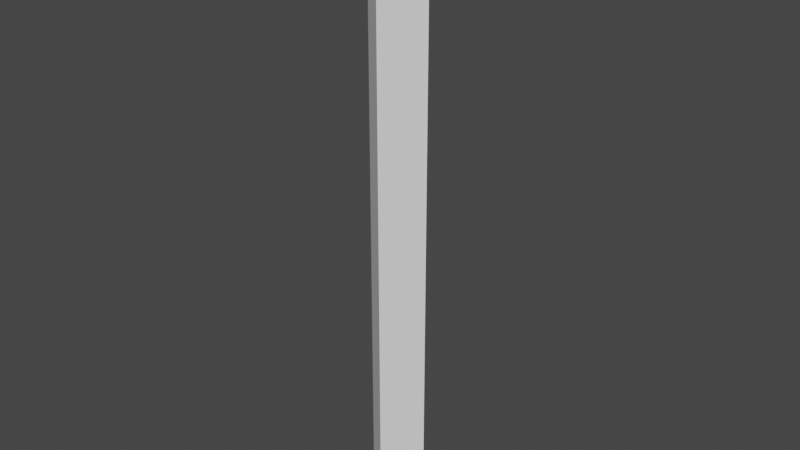 # Source: Guide3.0.blend  (saved by Blender 2.92.15; exported with 4.5.12 LTS)
import bpy
from mathutils import Matrix  # noqa: F401  (used for matrix-valued properties, if any)

bpy.ops.wm.read_factory_settings(use_empty=True)
scene = bpy.context.scene
scene.name = 'Scene'

# ---- collections
col_collection = bpy.data.collections.new('Collection'); scene.collection.children.link(col_collection)

# ---- world
world_world = bpy.data.worlds.new('World'); scene.world = world_world
world_world.use_nodes = True; world_world.node_tree.nodes.clear()
_N = world_world.node_tree.nodes; _L = world_world.node_tree.links
n0 = _N.new('ShaderNodeOutputWorld'); n0.name = 'World Output'; n0.location = (300, 300)
n1 = _N.new('ShaderNodeBackground'); n1.name = 'Background'; n1.location = (10, 300)
n1.inputs[0].default_value = (0.05088, 0.05088, 0.05088, 1.0)
_L.new(n1.outputs[0], n0.inputs[0])
n0.is_active_output = True
world_world.color = (0.05088, 0.05088, 0.05088)
world_world.use_sun_shadow = False
world_world.sun_shadow_jitter_overblur = 0.0

# ---- meshes
me_circle_011 = bpy.data.meshes.new('Circle.011')
me_circle_011.from_pydata([(-0.6784, 0.6784, -8.507), (-0.6723, 0.6835, -8.507), (-0.6653, 0.6872, -8.507), (-0.6577, 0.6895, -8.507), (-0.6498, 0.6903, -8.507), (-0.6419, 0.6895, -8.507), (-0.6343, 0.6872, -8.507), (-0.6273, 0.6835, -8.507), (-0.6211, 0.6784, -8.507), (-0.6161, 0.6723, -8.507), (-0.6123, 0.6653, -8.507), (-0.61, 0.6577, -8.507), (-0.6092, 0.6498, -8.507), (-0.61, 0.6419, -8.507), (-0.6123, 0.6343, -8.507), (-0.6161, 0.6273, -8.507), (-0.6211, 0.6211, -8.507), (-0.6273, 0.6161, -8.507), (-0.6343, 0.6123, -8.507), (-0.6419, 0.61, -8.507), (-0.6498, 0.6092, -8.507), (-0.6577, 0.61, -8.507), (-0.6653, 0.6123, -8.507), (-0.6723, 0.6161, -8.507), (-0.6784, 0.6211, -8.507), (-0.6835, 0.6273, -8.507), (-0.6872, 0.6343, -8.507), (-0.6895, 0.6419, -8.507), (-0.6903, 0.6498, -8.507), (-0.6895, 0.6577, -8.507), (-0.6872, 0.6653, -8.507), (-0.6835, 0.6723, -8.507), (-0.6784, 0.6784, -0.7618), (-0.6723, 0.6835, -0.7618), (-0.6653, 0.6872, -0.7618), (-0.6577, 0.6895, -0.7618), (-0.6498, 0.6903, -0.7618), (-0.6419, 0.6895, -0.7618), (-0.6343, 0.6872, -0.7618), (-0.6273, 0.6835, -0.7618), (-0.6211, 0.6784, -0.7618), (-0.6161, 0.6723, -0.7618), (-0.6123, 0.6653, -0.7618), (-0.61, 0.6577, -0.7618), (-0.6092, 0.6498, -0.7618), (-0.61, 0.6419, -0.7618), (-0.6123, 0.6343, -0.7618), (-0.6161, 0.6273, -0.7618), (-0.6211, 0.6211, -0.7618), (-0.6273, 0.6161, -0.7618), (-0.6343, 0.6123, -0.7618), (-0.6419, 0.61, -0.7618), (-0.6498, 0.6092, -0.7618), (-0.6577, 0.61, -0.7618), (-0.6653, 0.6123, -0.7618), (-0.6723, 0.6161, -0.7618), (-0.6784, 0.6211, -0.7618), (-0.6835, 0.6273, -0.7618), (-0.6872, 0.6343, -0.7618), (-0.6895, 0.6419, -0.7618), (-0.6903, 0.6498, -0.7618), (-0.6895, 0.6577, -0.7618), (-0.6872, 0.6653, -0.7618), (-0.6835, 0.6723, -0.7618), (-0.6344, 0.773, 0.0), (-0.7071, 0.7071, 0.0), (-0.773, 0.6344, 0.0), (-0.5328, 0.6492, 0.0), (-0.5938, 0.5938, 0.0), (-0.6492, 0.5328, 0.0), (-0.5938, 0.5938, -9.268), (-0.5328, 0.6492, -9.268), (-0.6492, 0.5328, -9.268), (-0.7071, 0.7071, -9.268), (-0.6344, 0.773, -9.268), (-0.773, 0.6344, -9.268), (-0.6723, 0.6161, 0.0), (-0.6784, 0.6784, 0.0), (-0.6723, 0.6835, 0.0), (-0.6784, 0.6211, 0.0), (-0.6653, 0.6872, 0.0), (-0.6835, 0.6273, 0.0), (-0.6577, 0.6895, 0.0), (-0.6872, 0.6343, 0.0), (-0.6498, 0.6903, 0.0), (-0.6895, 0.6419, 0.0), (-0.6419, 0.6895, 0.0), (-0.6903, 0.6498, 0.0), (-0.6343, 0.6872, 0.0), (-0.6895, 0.6577, 0.0), (-0.6273, 0.6835, 0.0), (-0.6872, 0.6653, 0.0), (-0.6835, 0.6723, 0.0), (-0.6211, 0.6784, 0.0), (-0.6161, 0.6723, 0.0), (-0.6123, 0.6653, 0.0), (-0.61, 0.6577, 0.0), (-0.6092, 0.6498, 0.0), (-0.61, 0.6419, 0.0), (-0.6123, 0.6343, 0.0), (-0.6161, 0.6273, 0.0), (-0.6211, 0.6211, 0.0), (-0.6273, 0.6161, 0.0), (-0.6343, 0.6123, 0.0), (-0.6419, 0.61, 0.0), (-0.6498, 0.6092, 0.0), (-0.6577, 0.61, 0.0), (-0.6653, 0.6123, 0.0), (-0.6784, 0.6784, -9.268), (-0.6784, 0.6784, -9.268), (-0.6723, 0.6161, -9.268), (-0.6723, 0.6835, -9.268), (-0.6784, 0.6211, -9.268), (-0.6653, 0.6872, -9.268), (-0.6835, 0.6273, -9.268), (-0.6577, 0.6895, -9.268), (-0.6872, 0.6343, -9.268), (-0.6498, 0.6903, -9.268), (-0.6895, 0.6419, -9.268), (-0.6419, 0.6895, -9.268), (-0.6903, 0.6498, -9.268), (-0.6343, 0.6872, -9.268), (-0.6895, 0.6577, -9.268), (-0.6273, 0.6835, -9.268), (-0.6872, 0.6653, -9.268), (-0.6211, 0.6784, -9.268), (-0.6161, 0.6723, -9.268), (-0.6123, 0.6653, -9.268), (-0.6835, 0.6723, -9.268), (-0.61, 0.6577, -9.268), (-0.6092, 0.6498, -9.268), (-0.61, 0.6419, -9.268), (-0.6123, 0.6343, -9.268), (-0.6161, 0.6273, -9.268), (-0.6211, 0.6211, -9.268), (-0.6211, 0.6211, -9.268), (-0.6273, 0.6161, -9.268), (-0.6343, 0.6123, -9.268), (-0.6419, 0.61, -9.268), (-0.6498, 0.6092, -9.268), (-0.6577, 0.61, -9.268), (-0.6653, 0.6123, -9.268)], [], [(69, 66, 75, 72), (67, 68, 70, 71), (65, 64, 74, 73), (64, 67, 71, 74), (68, 69, 72, 70), (66, 65, 73, 75), (77, 32, 33, 78), (78, 33, 34, 80), (80, 34, 35, 82), (82, 35, 36, 84), (84, 36, 37, 86), (86, 37, 38, 88), (88, 38, 39, 90), (90, 39, 40, 93), (40, 41, 94, 93), (41, 42, 95, 94), (42, 43, 96, 95), (43, 44, 97, 96), (44, 45, 98, 97), (45, 46, 99, 98), (46, 47, 100, 99), (47, 48, 101, 100), (48, 49, 102, 101), (49, 50, 103, 102), (50, 51, 104, 103), (51, 52, 105, 104), (52, 53, 106, 105), (53, 54, 107, 106), (54, 55, 76, 107), (55, 56, 79, 76), (79, 56, 57, 81), (81, 57, 58, 83), (83, 58, 59, 85), (85, 59, 60, 87), (87, 60, 61, 89), (89, 61, 62, 91), (91, 62, 63, 92), (92, 63, 32, 77), (59, 58, 57, 56, 55, 54, 53, 52, 51, 50, 49, 48, 47, 46, 45, 44, 43, 42, 41, 40, 39, 38, 37, 36, 35, 34, 33, 32, 63, 62, 61, 60), (77, 65, 66, 69, 68, 101, 102, 103, 104, 105, 106, 107, 76, 79, 81, 83, 85, 87, 89, 91, 92), (101, 68, 67, 64, 65, 77, 78, 80, 82, 84, 86, 88, 90, 93, 94, 95, 96, 97, 98, 99, 100), (111, 1, 0, 109, 108), (113, 2, 1, 111), (115, 3, 2, 113), (117, 4, 3, 115), (119, 5, 4, 117), (121, 6, 5, 119), (123, 7, 6, 121), (125, 8, 7, 123), (126, 9, 8, 125), (127, 10, 9, 126), (129, 11, 10, 127), (130, 12, 11, 129), (131, 13, 12, 130), (132, 14, 13, 131), (133, 15, 14, 132), (16, 15, 133, 134, 135), (136, 17, 16, 135), (137, 18, 17, 136), (138, 19, 18, 137), (139, 20, 19, 138), (140, 21, 20, 139), (141, 22, 21, 140), (110, 23, 22, 141), (112, 24, 23, 110), (114, 25, 24, 112), (116, 26, 25, 114), (118, 27, 26, 116), (120, 28, 27, 118), (122, 29, 28, 120), (124, 30, 29, 122), (0, 1, 2, 3, 4, 5, 6, 7, 8, 9, 10, 11, 12, 13, 14, 15, 16, 17, 18, 19, 20, 21, 22, 23, 24, 25, 26, 27, 28, 29, 30, 31), (128, 31, 30, 124), (109, 0, 31, 128), (73, 74, 71, 70, 134, 133, 132, 131, 130, 129, 127, 126, 125, 123, 121, 119, 117, 115, 113, 111, 108), (134, 70, 72, 75, 73, 108, 109, 128, 124, 122, 120, 118, 116, 114, 112, 110, 141, 140, 139, 138, 137, 136, 135)])
_uv = me_circle_011.uv_layers.new(name='UVMap')
_uv.uv.foreach_set('vector', [0.0, 0.0, 0.0, 0.0, 0.0, 0.0, 0.0, 0.0, 0.0, 0.0, 0.0, 0.0, 0.0, 0.0, 0.0, 0.0, 0.0, 0.0, 0.0, 0.0, 0.0, 0.0, 0.0, 0.0, 0.0, 0.0, 0.0, 0.0, 0.0, 0.0, 0.0, 0.0, 0.0, 0.0, 0.0, 0.0, 0.0, 0.0, 0.0, 0.0, 0.0, 0.0, 0.0, 0.0, 0.0, 0.0, 0.0, 0.0, 1.0, 0.75, 1.0, 0.5, 0.9688, 0.5, 0.9688, 0.75, 0.9688, 0.75, 0.9688, 0.5, 0.9375, 0.5, 0.9375, 0.75, 0.9375, 0.75, 0.9375, 0.5, 0.9062, 0.5, 0.9062, 0.75, 0.9062, 0.75, 0.9062, 0.5, 0.875, 0.5, 0.875, 0.75, 0.875, 0.75, 0.875, 0.5, 0.8438, 0.5, 0.8438, 0.75, 0.8438, 0.75, 0.8438, 0.5, 0.8125, 0.5, 0.8125, 0.75, 0.8125, 0.75, 0.8125, 0.5, 0.7812, 0.5, 0.7812, 0.75, 0.7812, 0.75, 0.7812, 0.5, 0.75, 0.5, 0.75, 0.75, 0.75, 0.5, 0.7188, 0.5, 0.7188, 0.75, 0.75, 0.75, 0.7188, 0.5, 0.6875, 0.5, 0.6875, 0.75, 0.7188, 0.75, 0.6875, 0.5, 0.6562, 0.5, 0.6562, 0.75, 0.6875, 0.75, 0.6562, 0.5, 0.625, 0.5, 0.625, 0.75, 0.6562, 0.75, 0.625, 0.5, 0.5938, 0.5, 0.5938, 0.75, 0.625, 0.75, 0.5938, 0.5, 0.5625, 0.5, 0.5625, 0.75, 0.5938, 0.75, 0.5625, 0.5, 0.5312, 0.5, 0.5312, 0.75, 0.5625, 0.75, 0.5312, 0.5, 0.5, 0.5, 0.5, 0.75, 0.5312, 0.75, 0.5, 0.5, 0.4688, 0.5, 0.4688, 0.75, 0.5, 0.75, 0.4688, 0.5, 0.4375, 0.5, 0.4375, 0.75, 0.4688, 0.75, 0.4375, 0.5, 0.4062, 0.5, 0.4062, 0.75, 0.4375, 0.75, 0.4062, 0.5, 0.375, 0.5, 0.375, 0.75, 0.4062, 0.75, 0.375, 0.5, 0.3438, 0.5, 0.3438, 0.75, 0.375, 0.75, 0.3438, 0.5, 0.3125, 0.5, 0.3125, 0.75, 0.3438, 0.75, 0.3125, 0.5, 0.2812, 0.5, 0.2812, 0.75, 0.3125, 0.75, 0.2812, 0.5, 0.25, 0.5, 0.25, 0.75, 0.2812, 0.75, 0.25, 0.75, 0.25, 0.5, 0.2188, 0.5, 0.2188, 0.75, 0.2188, 0.75, 0.2188, 0.5, 0.1875, 0.5, 0.1875, 0.75, 0.1875, 0.75, 0.1875, 0.5, 0.1562, 0.5, 0.1562, 0.75, 0.1562, 0.75, 0.1562, 0.5, 0.125, 0.5, 0.125, 0.75, 0.125, 0.75, 0.125, 0.5, 0.09375, 0.5, 0.09375, 0.75, 0.09375, 0.75, 0.09375, 0.5, 0.0625, 0.5, 0.0625, 0.75, 0.0625, 0.75, 0.0625, 0.5, 0.03125, 0.5, 0.03125, 0.75, 0.03125, 0.75, 0.03125, 0.5, 0.0, 0.5, 0.0, 0.75, 0.5504, 0.3833, 0.5283, 0.3418, 0.5146, 0.2968, 0.51, 0.25, 0.5146, 0.2032, 0.5283, 0.1582, 0.5504, 0.1167, 0.5803, 0.08029, 0.6167, 0.05045, 0.6582, 0.02827, 0.7032, 0.01461, 0.75, 0.01, 0.7968, 0.01461, 0.8418, 0.02827, 0.8833, 0.05045, 0.9197, 0.08029, 0.9496, 0.1167, 0.9717, 0.1582, 0.9854, 0.2032, 0.99, 0.25, 0.9854, 0.2968, 0.9717, 0.3418, 0.9496, 0.3833, 0.9197, 0.4197, 0.8833, 0.4496, 0.8418, 0.4717, 0.7968, 0.4854, 0.75, 0.49, 0.7032, 0.4854, 0.6582, 0.4717, 0.6167, 0.4496, 0.5803, 0.4197, 0.0, 0.0, 0.0, 0.0, 0.0, 0.0, 0.0, 0.0, 0.0, 0.0, 0.0, 0.0, 0.0, 0.0, 0.0, 0.0, 0.0, 0.0, 0.0, 0.0, 0.0, 0.0, 0.0, 0.0, 0.0, 0.0, 0.0, 0.0, 0.0, 0.0, 0.0, 0.0, 0.0, 0.0, 0.0, 0.0, 0.0, 0.0, 0.0, 0.0, 0.0, 0.0, 0.0, 0.0, 0.0, 0.0, 0.0, 0.0, 0.0, 0.0, 0.0, 0.0, 0.0, 0.0, 0.0, 0.0, 0.0, 0.0, 0.0, 0.0, 0.0, 0.0, 0.0, 0.0, 0.0, 0.0, 0.0, 0.0, 0.0, 0.0, 0.0, 0.0, 0.0, 0.0, 0.0, 0.0, 0.0, 0.0, 0.0, 0.0, 0.0, 0.0, 0.0, 0.0, 0.9688, 0.75, 0.9688, 1.0, 1.0, 1.0, 1.0, 0.75, 1.0, 0.75, 0.9375, 0.75, 0.9375, 1.0, 0.9688, 1.0, 0.9688, 0.75, 0.9062, 0.75, 0.9062, 1.0, 0.9375, 1.0, 0.9375, 0.75, 0.875, 0.75, 0.875, 1.0, 0.9062, 1.0, 0.9062, 0.75, 0.8438, 0.75, 0.8438, 1.0, 0.875, 1.0, 0.875, 0.75, 0.8125, 0.75, 0.8125, 1.0, 0.8438, 1.0, 0.8438, 0.75, 0.7812, 0.75, 0.7812, 1.0, 0.8125, 1.0, 0.8125, 0.75, 0.75, 0.75, 0.75, 1.0, 0.7812, 1.0, 0.7812, 0.75, 0.7188, 0.75, 0.7188, 1.0, 0.75, 1.0, 0.75, 0.75, 0.6875, 0.75, 0.6875, 1.0, 0.7188, 1.0, 0.7188, 0.75, 0.6562, 0.75, 0.6562, 1.0, 0.6875, 1.0, 0.6875, 0.75, 0.625, 0.75, 0.625, 1.0, 0.6562, 1.0, 0.6562, 0.75, 0.5938, 0.75, 0.5938, 1.0, 0.625, 1.0, 0.625, 0.75, 0.5625, 0.75, 0.5625, 1.0, 0.5938, 1.0, 0.5938, 0.75, 0.5312, 0.75, 0.5312, 1.0, 0.5625, 1.0, 0.5625, 0.75, 0.5, 1.0, 0.5312, 1.0, 0.5312, 0.75, 0.5, 0.75, 0.5, 0.75, 0.4688, 0.75, 0.4688, 1.0, 0.5, 1.0, 0.5, 0.75, 0.4375, 0.75, 0.4375, 1.0, 0.4688, 1.0, 0.4688, 0.75, 0.4062, 0.75, 0.4062, 1.0, 0.4375, 1.0, 0.4375, 0.75, 0.375, 0.75, 0.375, 1.0, 0.4062, 1.0, 0.4062, 0.75, 0.3438, 0.75, 0.3438, 1.0, 0.375, 1.0, 0.375, 0.75, 0.3125, 0.75, 0.3125, 1.0, 0.3438, 1.0, 0.3438, 0.75, 0.2812, 0.75, 0.2812, 1.0, 0.3125, 1.0, 0.3125, 0.75, 0.25, 0.75, 0.25, 1.0, 0.2812, 1.0, 0.2812, 0.75, 0.2188, 0.75, 0.2188, 1.0, 0.25, 1.0, 0.25, 0.75, 0.1875, 0.75, 0.1875, 1.0, 0.2188, 1.0, 0.2188, 0.75, 0.1562, 0.75, 0.1562, 1.0, 0.1875, 1.0, 0.1875, 0.75, 0.125, 0.75, 0.125, 1.0, 0.1562, 1.0, 0.1562, 0.75, 0.09375, 0.75, 0.09375, 1.0, 0.125, 1.0, 0.125, 0.75, 0.0625, 0.75, 0.0625, 1.0, 0.09375, 1.0, 0.09375, 0.75, 0.25, 0.49, 0.2968, 0.4854, 0.3418, 0.4717, 0.3833, 0.4496, 0.4197, 0.4197, 0.4496, 0.3833, 0.4717, 0.3418, 0.4854, 0.2968, 0.49, 0.25, 0.4854, 0.2032, 0.4717, 0.1582, 0.4496, 0.1167, 0.4197, 0.08029, 0.3833, 0.05045, 0.3418, 0.02827, 0.2968, 0.01461, 0.25, 0.01, 0.2032, 0.01461, 0.1582, 0.02827, 0.1167, 0.05045, 0.08029, 0.08029, 0.05045, 0.1167, 0.02827, 0.1582, 0.01461, 0.2032, 0.01, 0.25, 0.01461, 0.2968, 0.02827, 0.3418, 0.05045, 0.3833, 0.08029, 0.4197, 0.1167, 0.4496, 0.1582, 0.4717, 0.2032, 0.4854, 0.03125, 0.75, 0.03125, 1.0, 0.0625, 1.0, 0.0625, 0.75, 0.0, 0.75, 0.0, 1.0, 0.03125, 1.0, 0.03125, 0.75, 0.0, 0.0, 0.0, 0.0, 0.0, 0.0, 0.0, 0.0, 0.0, 0.0, 0.0, 0.0, 0.0, 0.0, 0.0, 0.0, 0.0, 0.0, 0.0, 0.0, 0.0, 0.0, 0.0, 0.0, 0.0, 0.0, 0.0, 0.0, 0.0, 0.0, 0.0, 0.0, 0.0, 0.0, 0.0, 0.0, 0.0, 0.0, 0.0, 0.0, 0.0, 0.0, 0.0, 0.0, 0.0, 0.0, 0.0, 0.0, 0.0, 0.0, 0.0, 0.0, 0.0, 0.0, 0.0, 0.0, 0.0, 0.0, 0.0, 0.0, 0.0, 0.0, 0.0, 0.0, 0.0, 0.0, 0.0, 0.0, 0.0, 0.0, 0.0, 0.0, 0.0, 0.0, 0.0, 0.0, 0.0, 0.0, 0.0, 0.0, 0.0, 0.0, 0.0, 0.0, 0.0, 0.0, 0.0, 0.0])
me_circle_011.use_remesh_fix_poles = True
me_circle_011.use_remesh_preserve_attributes = False
me_circle_011.use_mirror_vertex_groups = False
me_circle_011.update()

# ---- objects
ob_circle_010 = bpy.data.objects.new('Circle.010', me_circle_011)

# ---- transforms, parenting, visibility, modifiers, constraints
ob_circle_010.location = (0.0, 0.0, 150.0)
ob_circle_010.scale = (37.0, 37.0, 9.495)
ob_circle_010.lineart.crease_threshold = 0.0

# ---- collection membership
col_collection.objects.link(ob_circle_010)

# ---- scene / render settings (as saved in the file)
scene.frame_start = 1; scene.frame_end = 250; scene.frame_set(1)
scene.render.engine = 'BLENDER_EEVEE_NEXT'
scene.cycles.use_denoising = False
scene.cycles.samples = 128
scene.cycles.sampling_pattern = 'TABULATED_SOBOL'
scene.cycles.use_adaptive_sampling = False
scene.cycles.use_light_tree = False
scene.view_settings.view_transform = 'Filmic'
bpy.context.view_layer.update()

# ---- added for rendering (the .blend has no active camera and no usable light): camera, sun
cam_auto = bpy.data.cameras.new('AutoCamera')
cam_auto.lens = 50.0
cam_auto.sensor_width = 36.0
cam_auto.clip_end = 1443.42
ob_auto_camera = bpy.data.objects.new('AutoCamera', cam_auto)
scene.collection.objects.link(ob_auto_camera)
ob_auto_camera.location = (58.0894, -74.5387, 171.797)
ob_auto_camera.rotation_euler = (1.09748, -7.21219e-08, 0.694738)
scene.camera = ob_auto_camera
light_auto_sun = bpy.data.lights.new('AutoSun', 'SUN')
light_auto_sun.energy = 3.0
light_auto_sun.angle = 0.0523599
ob_auto_sun = bpy.data.objects.new('AutoSun', light_auto_sun)
scene.collection.objects.link(ob_auto_sun)
ob_auto_sun.rotation_euler = (0.872665, 0.174533, 0.523599)
bpy.context.view_layer.update()

